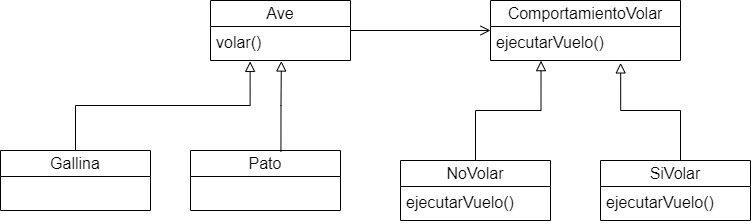

The diagram above was exported from draw.io. Its source (the exported page's mxGraphModel, read from the mxfile embedded in the PNG):
<mxGraphModel dx="1050" dy="641" grid="1" gridSize="10" guides="1" tooltips="1" connect="1" arrows="1" fold="1" page="1" pageScale="1" pageWidth="850" pageHeight="1100" math="0" shadow="0">
  <root>
    <mxCell id="0" />
    <mxCell id="1" parent="0" />
    <mxCell id="2" style="edgeStyle=none;curved=1;rounded=0;orthogonalLoop=1;jettySize=auto;html=1;fontSize=12;startSize=8;endSize=8;endArrow=open;endFill=0;" edge="1" source="3" target="5" parent="1">
      <mxGeometry relative="1" as="geometry" />
    </mxCell>
    <mxCell id="3" value="Ave" style="swimlane;fontStyle=0;childLayout=stackLayout;horizontal=1;startSize=26;fillColor=none;horizontalStack=0;resizeParent=1;resizeParentMax=0;resizeLast=0;collapsible=1;marginBottom=0;whiteSpace=wrap;html=1;fontSize=16;" vertex="1" parent="1">
      <mxGeometry x="260" y="190" width="140" height="60" as="geometry" />
    </mxCell>
    <mxCell id="4" value="volar()" style="text;strokeColor=none;fillColor=none;align=left;verticalAlign=top;spacingLeft=4;spacingRight=4;overflow=hidden;rotatable=0;points=[[0,0.5],[1,0.5]];portConstraint=eastwest;whiteSpace=wrap;html=1;fontSize=16;" vertex="1" parent="3">
      <mxGeometry y="26" width="140" height="34" as="geometry" />
    </mxCell>
    <mxCell id="5" value="ComportamientoVolar" style="swimlane;fontStyle=0;childLayout=stackLayout;horizontal=1;startSize=26;fillColor=none;horizontalStack=0;resizeParent=1;resizeParentMax=0;resizeLast=0;collapsible=1;marginBottom=0;whiteSpace=wrap;html=1;fontSize=16;" vertex="1" parent="1">
      <mxGeometry x="540" y="190" width="190" height="60" as="geometry" />
    </mxCell>
    <mxCell id="6" value="ejecutarVuelo()" style="text;strokeColor=none;fillColor=none;align=left;verticalAlign=top;spacingLeft=4;spacingRight=4;overflow=hidden;rotatable=0;points=[[0,0.5],[1,0.5]];portConstraint=eastwest;whiteSpace=wrap;html=1;fontSize=16;" vertex="1" parent="5">
      <mxGeometry y="26" width="190" height="34" as="geometry" />
    </mxCell>
    <mxCell id="7" style="edgeStyle=orthogonalEdgeStyle;rounded=0;orthogonalLoop=1;jettySize=auto;html=1;fontSize=12;startSize=8;endSize=8;endArrow=block;endFill=0;entryX=0.266;entryY=1.004;entryDx=0;entryDy=0;entryPerimeter=0;" edge="1" source="8" target="6" parent="1">
      <mxGeometry relative="1" as="geometry" />
    </mxCell>
    <mxCell id="8" value="NoVolar" style="swimlane;fontStyle=0;childLayout=stackLayout;horizontal=1;startSize=26;fillColor=none;horizontalStack=0;resizeParent=1;resizeParentMax=0;resizeLast=0;collapsible=1;marginBottom=0;whiteSpace=wrap;html=1;fontSize=16;" vertex="1" parent="1">
      <mxGeometry x="450" y="350" width="150" height="60" as="geometry" />
    </mxCell>
    <mxCell id="9" value="ejecutarVuelo()" style="text;strokeColor=none;fillColor=none;align=left;verticalAlign=top;spacingLeft=4;spacingRight=4;overflow=hidden;rotatable=0;points=[[0,0.5],[1,0.5]];portConstraint=eastwest;whiteSpace=wrap;html=1;fontSize=16;" vertex="1" parent="8">
      <mxGeometry y="26" width="150" height="34" as="geometry" />
    </mxCell>
    <mxCell id="10" style="edgeStyle=orthogonalEdgeStyle;rounded=0;orthogonalLoop=1;jettySize=auto;html=1;fontSize=12;startSize=8;endSize=8;endArrow=block;endFill=0;entryX=0.685;entryY=1.071;entryDx=0;entryDy=0;entryPerimeter=0;exitX=0.5;exitY=0;exitDx=0;exitDy=0;" edge="1" source="11" target="6" parent="1">
      <mxGeometry relative="1" as="geometry">
        <Array as="points">
          <mxPoint x="730" y="350" />
          <mxPoint x="730" y="300" />
          <mxPoint x="670" y="300" />
        </Array>
      </mxGeometry>
    </mxCell>
    <mxCell id="11" value="SiVolar" style="swimlane;fontStyle=0;childLayout=stackLayout;horizontal=1;startSize=26;fillColor=none;horizontalStack=0;resizeParent=1;resizeParentMax=0;resizeLast=0;collapsible=1;marginBottom=0;whiteSpace=wrap;html=1;fontSize=16;" vertex="1" parent="1">
      <mxGeometry x="650" y="350" width="150" height="60" as="geometry" />
    </mxCell>
    <mxCell id="12" value="ejecutarVuelo()" style="text;strokeColor=none;fillColor=none;align=left;verticalAlign=top;spacingLeft=4;spacingRight=4;overflow=hidden;rotatable=0;points=[[0,0.5],[1,0.5]];portConstraint=eastwest;whiteSpace=wrap;html=1;fontSize=16;" vertex="1" parent="11">
      <mxGeometry y="26" width="150" height="34" as="geometry" />
    </mxCell>
    <mxCell id="13" style="edgeStyle=orthogonalEdgeStyle;rounded=0;orthogonalLoop=1;jettySize=auto;html=1;fontSize=12;startSize=8;endSize=8;exitX=0.603;exitY=0.02;exitDx=0;exitDy=0;exitPerimeter=0;entryX=0.506;entryY=1.015;entryDx=0;entryDy=0;entryPerimeter=0;endArrow=block;endFill=0;" edge="1" source="14" target="4" parent="1">
      <mxGeometry relative="1" as="geometry" />
    </mxCell>
    <mxCell id="14" value="Pato" style="swimlane;fontStyle=0;childLayout=stackLayout;horizontal=1;startSize=26;fillColor=none;horizontalStack=0;resizeParent=1;resizeParentMax=0;resizeLast=0;collapsible=1;marginBottom=0;whiteSpace=wrap;html=1;fontSize=16;" vertex="1" parent="1">
      <mxGeometry x="240" y="340" width="150" height="60" as="geometry" />
    </mxCell>
    <mxCell id="15" value="Gallina" style="swimlane;fontStyle=0;childLayout=stackLayout;horizontal=1;startSize=26;fillColor=none;horizontalStack=0;resizeParent=1;resizeParentMax=0;resizeLast=0;collapsible=1;marginBottom=0;whiteSpace=wrap;html=1;fontSize=16;" vertex="1" parent="1">
      <mxGeometry x="50" y="340" width="150" height="60" as="geometry" />
    </mxCell>
    <mxCell id="16" style="edgeStyle=orthogonalEdgeStyle;rounded=0;orthogonalLoop=1;jettySize=auto;html=1;entryX=0.283;entryY=1.027;entryDx=0;entryDy=0;entryPerimeter=0;fontSize=12;startSize=8;endSize=8;endArrow=block;endFill=0;" edge="1" source="15" target="4" parent="1">
      <mxGeometry relative="1" as="geometry" />
    </mxCell>
  </root>
</mxGraphModel>